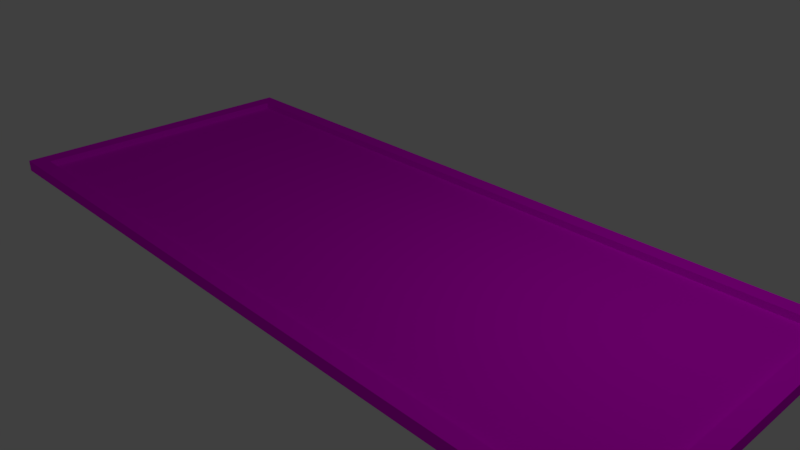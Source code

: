 # Source: theEnd.blend  (saved by Blender 2.79.0; exported with 4.5.12 LTS)
import bpy
from mathutils import Matrix  # noqa: F401  (used for matrix-valued properties, if any)

bpy.ops.wm.read_factory_settings(use_empty=True)
scene = bpy.context.scene
scene.name = 'Scene'

# ---- collections
col_collection_1 = bpy.data.collections.new('Collection 1'); scene.collection.children.link(col_collection_1)

# ---- images (referenced by path relative to the original .blend; pixels are not part of the script)
import os
ASSET_DIR = os.environ.get("B2B_ASSET_DIR", "")  # directory of the original .blend (textures are referenced by path, not embedded)
HERE = os.path.dirname(os.path.abspath(__file__))  # packed textures are extracted next to this script under _unpacked/

def load_image(name, relpath, width, height, colorspace="sRGB"):
    """Load a texture the original file referenced (path relative to the .blend, or extracted next to this script)."""
    p = next((c for c in (os.path.join(HERE, relpath), os.path.join(ASSET_DIR, relpath)) if relpath and os.path.exists(c)), "")
    if p:
        img = bpy.data.images.load(p, check_existing=True)
        img.name = name
    else:  # same state as the original file: an image datablock whose file is absent (Cycles renders it pink)
        img = bpy.data.images.new(name, width, height)
        img.source = "FILE"
        img.filepath = "//" + (relpath or name)
    img.colorspace_settings.name = colorspace
    return img
img_theend_jpg = load_image('theEnd.jpg', 'Materials/theEnd.jpg', 1024, 1024, 'sRGB')

# ---- materials (node trees are filled in below, after node groups)
mat_material = bpy.data.materials.new('Material')
mat_material.alpha_threshold = 0.0
mat_material.roughness = 0.5
mat_material.line_color = (0.0, 0.0, 0.0, 1.0)

# ---- material node trees
mat_material.use_nodes = True; mat_material.node_tree.nodes.clear()
_N = mat_material.node_tree.nodes; _L = mat_material.node_tree.links
n0 = _N.new('ShaderNodeOutputMaterial'); n0.name = 'Material Output'; n0.location = (300, 300)
n1 = _N.new('ShaderNodeBsdfDiffuse'); n1.name = 'Diffuse BSDF'; n1.location = (10, 300)
n2 = _N.new('ShaderNodeTexImage'); n2.name = 'Image Texture'; n2.location = (-180, 300)
n2.width = 140
n2.image = img_theend_jpg
_L.new(n1.outputs[0], n0.inputs[0])
_L.new(n2.outputs[0], n1.inputs[0])
n0.is_active_output = True

# ---- world
world_world = bpy.data.worlds.new('World'); scene.world = world_world
world_world.color = (0.05088, 0.05088, 0.05088)
world_world.use_sun_shadow = False
world_world.sun_shadow_jitter_overblur = 0.0
world_world.cycles.sampling_method = 'MANUAL'

# ---- cameras
cam_camera = bpy.data.cameras.new('Camera')
cam_camera.clip_end = 100.0
cam_camera.lens = 35.0
cam_camera.sensor_width = 32.0
cam_camera.sensor_height = 18.0
cam_camera.ortho_scale = 7.314
cam_camera.dof.focus_distance = 0.0

# ---- lights
light_lamp = bpy.data.lights.new('Lamp', 'POINT')
light_lamp.transmission_factor = 0.0
light_lamp.cutoff_distance = 30.0
light_lamp.energy = 100.0
light_lamp.shadow_buffer_clip_start = 1.001
light_lamp.shadow_soft_size = 0.1
light_lamp.shadow_maximum_resolution = 0.006
light_lamp.use_absolute_resolution = True

# ---- meshes
me_cube = bpy.data.meshes.new('Cube')
me_cube.from_pydata([(1.0, 1.0, 0.5543), (1.0, -1.0, 0.5543), (-1.0, -1.0, 0.5543), (-1.0, 1.0, 0.5543), (0.9537, 0.8996, 1.0), (0.9537, -0.8996, 1.0), (-0.9537, -0.8996, 1.0), (-0.9537, 0.8996, 1.0), (1.0, 1.0, 1.0), (1.0, -1.0, 1.0), (-1.0, 1.0, 1.0), (-1.0, -1.0, 1.0), (0.9537, 0.8996, 0.7247), (0.9537, -0.8996, 0.7247), (-0.9537, 0.8996, 0.7247), (-0.9537, -0.8996, 0.7247)], [], [(0, 1, 2, 3), (7, 6, 15, 14), (0, 8, 9, 1), (1, 9, 11, 2), (2, 11, 10, 3), (8, 0, 3, 10), (4, 5, 9, 8), (7, 4, 8, 10), (5, 6, 11, 9), (6, 7, 10, 11), (12, 14, 15, 13), (4, 7, 14, 12), (6, 5, 13, 15), (5, 4, 12, 13)])
_uv = me_cube.uv_layers.new(name='UVMap')
_uv.uv.foreach_set('vector', [0.8939, 0.8271, 0.9684, 0.8271, 0.9684, 0.9093, 0.8939, 0.9093, 0.9684, 0.901, 0.9684, 0.8271, 0.9787, 0.8271, 0.9787, 0.901, 0.903, 0.9914, 0.8864, 0.9914, 0.8864, 0.9093, 0.903, 0.9093, 0.9528, 0.9914, 0.9362, 0.9914, 0.9362, 0.9093, 0.9528, 0.9093, 0.9362, 0.9914, 0.9196, 0.9914, 0.9196, 0.9093, 0.9362, 0.9093, 0.903, 0.9093, 0.9196, 0.9093, 0.9196, 0.9914, 0.903, 0.9914, 0.8902, 0.829, 0.8231, 0.829, 0.8194, 0.8271, 0.8939, 0.8271, 0.8902, 0.9073, 0.8902, 0.829, 0.8939, 0.8271, 0.8939, 0.9093, 0.8231, 0.829, 0.8231, 0.9073, 0.8194, 0.9093, 0.8194, 0.8271, 0.8231, 0.9073, 0.8902, 0.9073, 0.8939, 0.9093, 0.8194, 0.9093, 0.9959, 0.6973, 0.01416, 0.6973, 0.01416, 0.3109, 0.9959, 0.3109, 0.9528, 0.9876, 0.9528, 0.9093, 0.9631, 0.9093, 0.9631, 0.9876, 0.9734, 0.9093, 0.9734, 0.9876, 0.9631, 0.9876, 0.9631, 0.9093, 0.9734, 0.9831, 0.9734, 0.9093, 0.9836, 0.9093, 0.9836, 0.9831])
me_cube.materials.append(mat_material)
me_cube.use_remesh_preserve_volume = False
me_cube.use_remesh_preserve_attributes = False
me_cube.use_mirror_vertex_groups = False
me_cube.update()

# ---- objects
ob_cube = bpy.data.objects.new('Cube', me_cube)
ob_lamp = bpy.data.objects.new('Lamp', light_lamp)
ob_camera = bpy.data.objects.new('Camera', cam_camera)

# ---- transforms, parenting, visibility, modifiers, constraints
ob_cube.location = (0.0, 0.0, 0.0)
ob_cube.scale = (5.199, 2.201, 0.3587)
ob_cube.lock_rotations_4d = False
ob_cube.empty_display_type = 'ARROWS'
ob_cube.lineart.crease_threshold = 0.0
ob_lamp.location = (4.076, 1.005, 5.904)
ob_lamp.rotation_euler = (0.6503, 0.05522, 1.866)
ob_lamp.lock_rotations_4d = False
ob_lamp.empty_display_type = 'ARROWS'
ob_lamp.color = (0.0, 0.0, 0.0, 0.0)
ob_lamp.lineart.crease_threshold = 0.0
ob_camera.location = (7.481, -6.508, 5.344)
ob_camera.rotation_euler = (1.109, 0.0, 0.8149)
ob_camera.lock_rotations_4d = False
ob_camera.empty_display_type = 'ARROWS'
ob_camera.color = (0.0, 0.0, 0.0, 0.0)
ob_camera.display_type = 'WIRE'
ob_camera.lineart.crease_threshold = 0.0

# ---- collection membership
col_collection_1.objects.link(ob_cube)
col_collection_1.objects.link(ob_lamp)
col_collection_1.objects.link(ob_camera)

# ---- scene / render settings (as saved in the file)
scene.camera = ob_camera
scene.frame_start = 1; scene.frame_end = 250; scene.frame_set(1)
scene.render.engine = 'CYCLES'
scene.render.resolution_percentage = 50
scene.render.dither_intensity = 0.0
scene.cycles.use_denoising = False
scene.cycles.samples = 128
scene.cycles.sampling_pattern = 'TABULATED_SOBOL'
scene.cycles.use_adaptive_sampling = False
scene.cycles.use_light_tree = False
scene.cycles.blur_glossy = 0.0
scene.cycles.sample_clamp_indirect = 0.0
scene.view_settings.view_transform = 'Standard'
bpy.context.view_layer.update()
